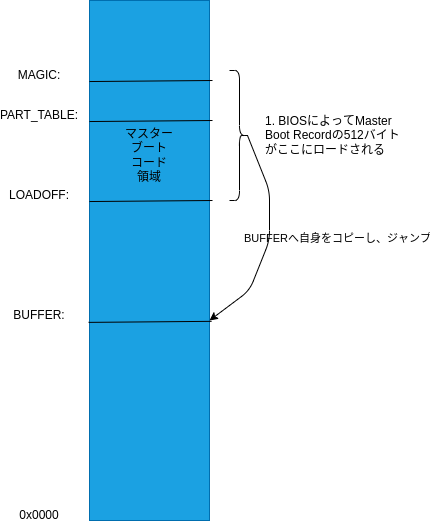

The diagram above was exported from draw.io. Its source (the exported page's mxGraphModel, read from the mxfile embedded in the PNG):
<mxGraphModel dx="1385" dy="620" grid="1" gridSize="10" guides="1" tooltips="1" connect="1" arrows="1" fold="1" page="1" pageScale="1" pageWidth="827" pageHeight="1169" math="0" shadow="0">
  <root>
    <mxCell id="0" />
    <mxCell id="1" parent="0" />
    <mxCell id="2" value="" style="rounded=0;whiteSpace=wrap;html=1;fillColor=#1ba1e2;fontColor=#ffffff;strokeColor=#006EAF;" parent="1" vertex="1">
      <mxGeometry x="240" y="40" width="120" height="520" as="geometry" />
    </mxCell>
    <mxCell id="3" value="0x0000" style="text;html=1;strokeColor=none;fillColor=none;align=center;verticalAlign=middle;whiteSpace=wrap;rounded=0;" parent="1" vertex="1">
      <mxGeometry x="160" y="540" width="60" height="30" as="geometry" />
    </mxCell>
    <mxCell id="4" value="BUFFER:" style="text;html=1;strokeColor=none;fillColor=none;align=center;verticalAlign=middle;whiteSpace=wrap;rounded=0;" parent="1" vertex="1">
      <mxGeometry x="160" y="340" width="60" height="30" as="geometry" />
    </mxCell>
    <mxCell id="5" value="LOADOFF:" style="text;html=1;strokeColor=none;fillColor=none;align=center;verticalAlign=middle;whiteSpace=wrap;rounded=0;" parent="1" vertex="1">
      <mxGeometry x="160" y="220" width="60" height="30" as="geometry" />
    </mxCell>
    <mxCell id="6" value="PART_TABLE:" style="text;html=1;strokeColor=none;fillColor=none;align=center;verticalAlign=middle;whiteSpace=wrap;rounded=0;" parent="1" vertex="1">
      <mxGeometry x="160" y="140" width="60" height="30" as="geometry" />
    </mxCell>
    <mxCell id="7" value="MAGIC:" style="text;html=1;strokeColor=none;fillColor=none;align=center;verticalAlign=middle;whiteSpace=wrap;rounded=0;" parent="1" vertex="1">
      <mxGeometry x="160" y="100" width="60" height="30" as="geometry" />
    </mxCell>
    <mxCell id="8" value="" style="endArrow=none;html=1;entryX=-0.008;entryY=0.619;entryDx=0;entryDy=0;entryPerimeter=0;exitX=1.017;exitY=0.617;exitDx=0;exitDy=0;exitPerimeter=0;" parent="1" source="2" target="2" edge="1">
      <mxGeometry width="50" height="50" relative="1" as="geometry">
        <mxPoint x="350" y="362" as="sourcePoint" />
        <mxPoint x="440" y="280" as="targetPoint" />
      </mxGeometry>
    </mxCell>
    <mxCell id="9" value="" style="endArrow=none;html=1;entryX=-0.008;entryY=0.619;entryDx=0;entryDy=0;entryPerimeter=0;exitX=1.017;exitY=0.617;exitDx=0;exitDy=0;exitPerimeter=0;" parent="1" edge="1">
      <mxGeometry width="50" height="50" relative="1" as="geometry">
        <mxPoint x="362.99999999999994" y="239.99999999999991" as="sourcePoint" />
        <mxPoint x="239.99999999999997" y="241.04" as="targetPoint" />
      </mxGeometry>
    </mxCell>
    <mxCell id="10" value="" style="endArrow=none;html=1;entryX=-0.008;entryY=0.619;entryDx=0;entryDy=0;entryPerimeter=0;exitX=1.017;exitY=0.617;exitDx=0;exitDy=0;exitPerimeter=0;" parent="1" edge="1">
      <mxGeometry width="50" height="50" relative="1" as="geometry">
        <mxPoint x="363" y="159.9999999999999" as="sourcePoint" />
        <mxPoint x="240" y="161.03999999999996" as="targetPoint" />
      </mxGeometry>
    </mxCell>
    <mxCell id="11" value="" style="endArrow=none;html=1;entryX=-0.008;entryY=0.619;entryDx=0;entryDy=0;entryPerimeter=0;exitX=1.017;exitY=0.617;exitDx=0;exitDy=0;exitPerimeter=0;" parent="1" edge="1">
      <mxGeometry width="50" height="50" relative="1" as="geometry">
        <mxPoint x="363" y="119.99999999999989" as="sourcePoint" />
        <mxPoint x="240" y="121.03999999999996" as="targetPoint" />
      </mxGeometry>
    </mxCell>
    <mxCell id="12" value="" style="shape=curlyBracket;whiteSpace=wrap;html=1;rounded=1;flipH=1;fillColor=#FFFFFF;" parent="1" vertex="1">
      <mxGeometry x="380" y="110" width="20" height="130" as="geometry" />
    </mxCell>
    <mxCell id="13" value="1. BIOSによってMaster Boot Recordの512バイトがここにロードされる" style="text;html=1;strokeColor=none;fillColor=none;align=left;verticalAlign=middle;whiteSpace=wrap;rounded=0;" parent="1" vertex="1">
      <mxGeometry x="414" y="130" width="146" height="90" as="geometry" />
    </mxCell>
    <mxCell id="14" value="" style="endArrow=classic;html=1;exitX=0.1;exitY=0.5;exitDx=0;exitDy=0;exitPerimeter=0;" parent="1" source="12" edge="1">
      <mxGeometry relative="1" as="geometry">
        <mxPoint x="360" y="330" as="sourcePoint" />
        <mxPoint x="360" y="360" as="targetPoint" />
        <Array as="points">
          <mxPoint x="420" y="230" />
          <mxPoint x="420" y="280" />
          <mxPoint x="400" y="330" />
        </Array>
      </mxGeometry>
    </mxCell>
    <mxCell id="15" value="BUFFERへ自身をコピーし、ジャンプ" style="edgeLabel;resizable=0;html=1;align=center;verticalAlign=middle;fillColor=#FFFFFF;labelBackgroundColor=none;" parent="14" connectable="0" vertex="1">
      <mxGeometry relative="1" as="geometry">
        <mxPoint x="67" as="offset" />
      </mxGeometry>
    </mxCell>
    <mxCell id="16" value="マスターブート&lt;br&gt;コード&lt;br&gt;領域" style="text;html=1;strokeColor=none;fillColor=none;align=center;verticalAlign=middle;whiteSpace=wrap;rounded=0;" parent="1" vertex="1">
      <mxGeometry x="270" y="180" width="60" height="30" as="geometry" />
    </mxCell>
  </root>
</mxGraphModel>